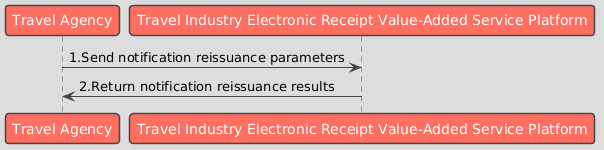

The diagram above was rendered by PlantUML. Its source (embedded in the PNG):
@startuml
!theme toy

participant "Travel Agency" as Business
participant "Travel Industry Electronic Receipt Value-Added Service Platform" as Platform

Business -> Platform : 1.Send notification reissuance parameters
Platform -> Business : 2.Return notification reissuance results
@enduml